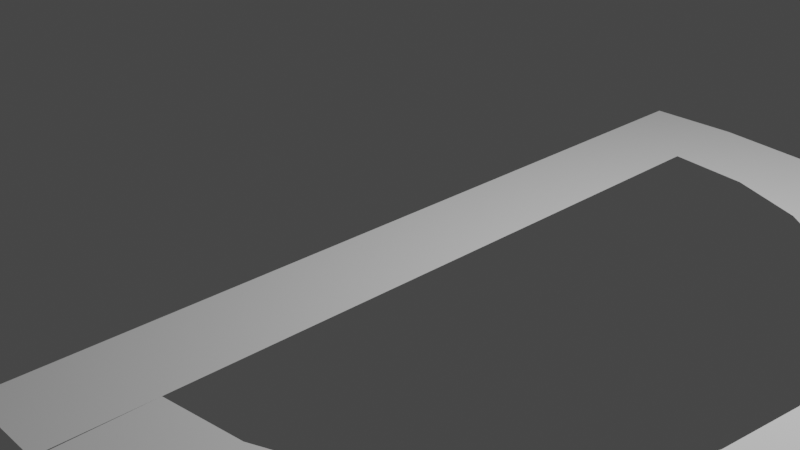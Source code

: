 # Source: dry.blend  (saved by Blender 2.93.21; exported with 4.5.12 LTS)
import bpy
from mathutils import Matrix  # noqa: F401  (used for matrix-valued properties, if any)

bpy.ops.wm.read_factory_settings(use_empty=True)
scene = bpy.context.scene
scene.name = 'Scene'

# ---- collections
col_collection = bpy.data.collections.new('Collection'); scene.collection.children.link(col_collection)

# ---- world
world_world = bpy.data.worlds.new('World'); scene.world = world_world
world_world.use_nodes = True; world_world.node_tree.nodes.clear()
_N = world_world.node_tree.nodes; _L = world_world.node_tree.links
n0 = _N.new('ShaderNodeOutputWorld'); n0.name = 'World Output'; n0.location = (300, 300)
n1 = _N.new('ShaderNodeBackground'); n1.name = 'Background'; n1.location = (10, 300)
n1.inputs[0].default_value = (0.05088, 0.05088, 0.05088, 1.0)
_L.new(n1.outputs[0], n0.inputs[0])
n0.is_active_output = True
world_world.color = (0.05088, 0.05088, 0.05088)
world_world.use_sun_shadow = False
world_world.sun_shadow_jitter_overblur = 0.0

# ---- cameras
cam_camera = bpy.data.cameras.new('Camera')
cam_camera.clip_end = 100.0
cam_camera.ortho_scale = 7.314

# ---- lights
light_light = bpy.data.lights.new('Light', 'POINT')
light_light.transmission_factor = 0.0
light_light.energy = 1000.0
light_light.shadow_soft_size = 0.1
light_light.shadow_maximum_resolution = 0.006
light_light.use_absolute_resolution = True

# ---- meshes
me_plane = bpy.data.meshes.new('Plane')
me_plane.from_pydata([(17.04, 0.513, 5.776e-05), (1.0, -1.0, 0.0), (1.0, 1.0, 0.0), (0.0, -1.0, 0.0), (1.0, 0.7602, 0.0), (0.0, 1.0, 0.0), (0.0, 0.7602, 0.0), (2.162, 0.9649, 0.0), (1.883, 0.7332, 0.0), (3.245, 0.8645, 0.0), (2.706, 0.6566, 0.0), (4.173, 0.7057, 0.0), (3.411, 0.5356, 0.0), (4.886, 0.4992, 0.0), (3.952, 0.3784, 0.0), (5.335, 0.259, 0.0), (4.292, 0.1956, 0.0), (5.49, 0.001161, 0.0), (4.408, -0.0004487, 0.0), (5.339, -0.2567, 0.0), (4.292, -0.1965, 0.0), (4.893, -0.4973, 0.0), (3.952, -0.3793, 0.0), (4.183, -0.7043, 0.0), (3.411, -0.5364, 0.0), (3.257, -0.8637, 0.0), (2.705, -0.6574, 0.0), (2.176, -0.9648, 0.0), (1.883, -0.734, 0.0), (1.014, -1.001, 0.0), (0.9995, -0.761, 0.0), (5.331, 0.2623, 0.0), (5.489, 0.004626, 0.0), (5.327, 0.2656, 0.0), (5.489, 0.008091, 0.0), (5.323, 0.269, 0.0), (5.489, 0.01156, 0.0), (5.319, 0.2723, 0.0), (5.489, 0.01502, 0.0), (5.314, 0.2756, 0.0), (5.489, 0.01848, 0.0), (5.31, 0.279, 0.0), (5.488, 0.02195, 0.0), (5.306, 0.2823, 0.0), (5.488, 0.02541, 0.0), (5.301, 0.2856, 0.0), (5.488, 0.02887, 0.0), (5.297, 0.2889, 0.0), (5.487, 0.03234, 0.0), (5.292, 0.2923, 0.0), (5.487, 0.0358, 0.0), (5.288, 0.2956, 0.0), (5.486, 0.03926, 0.0), (5.283, 0.2989, 0.0), (5.485, 0.04272, 0.0), (8.065, -0.9817, 5.776e-05), (8.065, 0.9809, 5.776e-05), (7.065, -0.9817, 5.776e-05), (8.065, 0.7402, 5.776e-05), (7.065, 0.9809, 5.776e-05), (7.065, 0.7402, 5.776e-05), (11.41, 0.9631, 5.776e-05), (11.13, 0.7307, 5.776e-05), (12.0, 0.9095, 5.776e-05), (11.45, 0.7015, 5.776e-05), (12.5, 0.8238, 5.776e-05), (11.73, 0.6546, 5.776e-05), (12.89, 0.7119, 5.776e-05), (11.94, 0.5933, 5.776e-05), (13.13, 0.5817, 5.776e-05), (12.08, 0.5218, 5.776e-05), (13.21, 0.442, 5.776e-05), (12.12, 0.445, 5.776e-05), (13.12, 0.3026, 5.776e-05), (12.07, 0.3683, 5.776e-05), (12.87, 0.1732, 5.776e-05), (11.94, 0.2969, 5.776e-05), (12.48, 0.06259, 5.776e-05), (11.72, 0.2359, 5.776e-05), (11.97, -0.02146, 5.776e-05), (11.44, 0.1894, 5.776e-05), (11.38, -0.07316, 5.776e-05), (11.12, 0.1607, 5.776e-05), (8.03, -0.08893, 5.776e-05), (8.057, 0.1517, 5.776e-05), (8.03, -0.08893, 5.776e-05), (8.057, 0.1517, 5.776e-05), (8.03, -0.08893, 5.776e-05), (8.057, 0.1517, 5.776e-05), (8.03, -0.08893, 5.776e-05), (8.057, 0.1517, 5.776e-05), (8.03, -0.08893, 5.776e-05), (8.057, 0.1517, 5.776e-05), (8.03, -0.08893, 5.776e-05), (8.057, 0.1517, 5.776e-05), (8.03, -0.08893, 5.776e-05), (8.057, 0.1517, 5.776e-05), (8.03, -0.08893, 5.776e-05), (8.057, 0.1517, 5.776e-05), (8.03, -0.08893, 5.776e-05), (8.057, 0.1517, 5.776e-05), (8.03, -0.08893, 5.776e-05), (8.057, 0.1517, 5.776e-05), (8.03, -0.08893, 5.776e-05), (8.057, 0.1517, 5.776e-05), (8.03, -0.08893, 5.776e-05), (8.057, 0.1517, 5.776e-05), (8.03, -0.08893, 5.776e-05), (8.057, 0.1517, 5.776e-05), (8.543, -0.09503, 5.776e-05), (8.71, 0.1428, 5.776e-05), (9.048, -0.1158, 5.776e-05), (9.353, 0.1151, 5.776e-05), (9.536, -0.151, 5.776e-05), (9.974, 0.06921, 5.776e-05), (10.0, -0.2, 5.776e-05), (10.56, 0.005785, 5.776e-05), (10.43, -0.2618, 5.776e-05), (11.11, -0.07406, 5.776e-05), (10.82, -0.3356, 5.776e-05), (11.61, -0.169, 5.776e-05), (11.17, -0.42, 5.776e-05), (12.04, -0.2774, 5.776e-05), (11.46, -0.5136, 5.776e-05), (12.41, -0.3974, 5.776e-05), (11.69, -0.6149, 5.776e-05), (12.7, -0.527, 5.776e-05), (11.87, -0.722, 5.776e-05), (12.92, -0.6639, 5.776e-05), (11.98, -0.8332, 5.776e-05), (13.06, -0.806, 5.776e-05), (12.02, -0.9467, 5.776e-05), (13.11, -0.9507, 5.776e-05), (17.04, 0.9563, 5.776e-05), (16.04, 0.513, 5.776e-05), (17.1, 0.4198, 5.776e-05), (16.13, 0.3626, 5.776e-05), (17.27, 0.3333, 5.776e-05), (16.4, 0.2227, 5.776e-05), (17.53, 0.2593, 5.776e-05), (16.82, 0.1029, 5.776e-05), (17.87, 0.2027, 5.776e-05), (17.37, 0.01111, 5.776e-05), (18.26, 0.1676, 5.776e-05), (18.0, -0.04633, 5.776e-05), (18.68, 0.1561, 5.776e-05), (19.1, 0.1692, 5.776e-05), (19.36, -0.04525, 5.776e-05), (19.5, 0.2059, 5.776e-05), (19.99, 0.01319, 5.776e-05), (19.83, 0.2637, 5.776e-05), (20.53, 0.1058, 5.776e-05), (20.09, 0.3387, 5.776e-05), (20.95, 0.2263, 5.776e-05), (20.25, 0.4258, 5.776e-05), (21.21, 0.3666, 5.776e-05), (20.3, 0.9611, 5.776e-05), (21.3, 0.959, 5.776e-05), (17.04, 0.7347, 5.776e-05), (16.04, 0.9563, 5.776e-05), (16.54, 0.513, 5.776e-05), (18.68, -0.04579, 5.776e-05), (18.0, -0.9837, 5.776e-05), (19.36, -0.9827, 5.776e-05), (18.68, -0.9832, 5.776e-05)], [], [(6, 4, 2, 5), (159, 134, 160, 0, 158, 133), (3, 1, 4, 6), (2, 4, 8, 7), (7, 8, 10, 9), (9, 10, 12, 11), (11, 12, 14, 13), (13, 14, 16, 15), (15, 16, 18, 17), (17, 18, 20, 19), (19, 20, 22, 21), (21, 22, 24, 23), (23, 24, 26, 25), (25, 26, 28, 27), (27, 28, 30, 29), (15, 17, 32, 31), (31, 32, 34, 33), (33, 34, 36, 35), (35, 36, 38, 37), (37, 38, 40, 39), (39, 40, 42, 41), (41, 42, 44, 43), (43, 44, 46, 45), (45, 46, 48, 47), (47, 48, 50, 49), (49, 50, 52, 51), (51, 52, 54, 53), (60, 58, 56, 59), (57, 55, 58, 60), (56, 58, 62, 61), (61, 62, 64, 63), (63, 64, 66, 65), (65, 66, 68, 67), (67, 68, 70, 69), (69, 70, 72, 71), (71, 72, 74, 73), (73, 74, 76, 75), (75, 76, 78, 77), (77, 78, 80, 79), (79, 80, 82, 81), (81, 82, 84, 83), (83, 84, 86, 85), (85, 86, 88, 87), (87, 88, 90, 89), (89, 90, 92, 91), (91, 92, 94, 93), (93, 94, 96, 95), (95, 96, 98, 97), (97, 98, 100, 99), (99, 100, 102, 101), (101, 102, 104, 103), (103, 104, 106, 105), (105, 106, 108, 107), (107, 108, 110, 109), (109, 110, 112, 111), (111, 112, 114, 113), (113, 114, 116, 115), (115, 116, 118, 117), (117, 118, 120, 119), (119, 120, 122, 121), (121, 122, 124, 123), (123, 124, 126, 125), (125, 126, 128, 127), (127, 128, 130, 129), (129, 130, 132, 131), (0, 160, 134, 136, 135), (135, 136, 138, 137), (137, 138, 140, 139), (139, 140, 142, 141), (141, 142, 144, 143), (146, 147, 149, 148), (148, 149, 151, 150), (150, 151, 153, 152), (152, 153, 155, 154), (154, 155, 157, 156), (145, 161, 147, 146), (143, 144, 161, 145), (161, 144, 162, 164), (147, 161, 164, 163)])
_uv = me_plane.uv_layers.new(name='UVMap')
_uv.uv.foreach_set('vector', [0.5, 0.5, 1.0, 0.5, 1.0, 1.0, 0.5, 1.0, 0.5, 1.0, 0.5, 0.0, 0.75, 0.0, 1.0, 0.0, 1.0, 0.5, 1.0, 1.0, 0.5, 0.0, 1.0, 0.0, 1.0, 0.5, 0.5, 0.5, 1.0, 1.0, 1.0, 0.5, 1.0, 0.5, 1.0, 1.0, 1.0, 1.0, 1.0, 0.5, 1.0, 0.5, 1.0, 1.0, 1.0, 1.0, 1.0, 0.5, 1.0, 0.5, 1.0, 1.0, 1.0, 1.0, 1.0, 0.5, 1.0, 0.5, 1.0, 1.0, 1.0, 1.0, 1.0, 0.5, 1.0, 0.5, 1.0, 1.0, 1.0, 1.0, 1.0, 0.5, 1.0, 0.5, 1.0, 1.0, 1.0, 1.0, 1.0, 0.5, 1.0, 0.5, 1.0, 1.0, 1.0, 1.0, 1.0, 0.5, 1.0, 0.5, 1.0, 1.0, 1.0, 1.0, 1.0, 0.5, 1.0, 0.5, 1.0, 1.0, 1.0, 1.0, 1.0, 0.5, 1.0, 0.5, 1.0, 1.0, 1.0, 1.0, 1.0, 0.5, 1.0, 0.5, 1.0, 1.0, 1.0, 1.0, 1.0, 0.5, 1.0, 0.5, 1.0, 1.0, 1.0, 1.0, 1.0, 1.0, 1.0, 1.0, 1.0, 1.0, 1.0, 1.0, 1.0, 1.0, 1.0, 1.0, 1.0, 1.0, 1.0, 1.0, 1.0, 1.0, 1.0, 1.0, 1.0, 1.0, 1.0, 1.0, 1.0, 1.0, 1.0, 1.0, 1.0, 1.0, 1.0, 1.0, 1.0, 1.0, 1.0, 1.0, 1.0, 1.0, 1.0, 1.0, 1.0, 1.0, 1.0, 1.0, 1.0, 1.0, 1.0, 1.0, 1.0, 1.0, 1.0, 1.0, 1.0, 1.0, 1.0, 1.0, 1.0, 1.0, 1.0, 1.0, 1.0, 1.0, 1.0, 1.0, 1.0, 1.0, 1.0, 1.0, 1.0, 1.0, 1.0, 1.0, 1.0, 1.0, 1.0, 1.0, 1.0, 1.0, 1.0, 1.0, 1.0, 1.0, 1.0, 1.0, 1.0, 1.0, 1.0, 1.0, 1.0, 1.0, 1.0, 1.0, 1.0, 1.0, 0.5, 0.5, 1.0, 0.5, 1.0, 1.0, 0.5, 1.0, 0.5, 0.0, 1.0, 0.0, 1.0, 0.5, 0.5, 0.5, 1.0, 1.0, 1.0, 0.5, 1.0, 0.5, 1.0, 1.0, 1.0, 1.0, 1.0, 0.5, 1.0, 0.5, 1.0, 1.0, 1.0, 1.0, 1.0, 0.5, 1.0, 0.5, 1.0, 1.0, 1.0, 1.0, 1.0, 0.5, 1.0, 0.5, 1.0, 1.0, 1.0, 1.0, 1.0, 0.5, 1.0, 0.5, 1.0, 1.0, 1.0, 1.0, 1.0, 0.5, 1.0, 0.5, 1.0, 1.0, 1.0, 1.0, 1.0, 0.5, 1.0, 0.5, 1.0, 1.0, 1.0, 1.0, 1.0, 0.5, 1.0, 0.5, 1.0, 1.0, 1.0, 1.0, 1.0, 0.5, 1.0, 0.5, 1.0, 1.0, 1.0, 1.0, 1.0, 0.5, 1.0, 0.5, 1.0, 1.0, 1.0, 1.0, 1.0, 0.5, 1.0, 0.5, 1.0, 1.0, 1.0, 1.0, 1.0, 0.5, 1.0, 0.5, 1.0, 1.0, 1.0, 1.0, 1.0, 0.5, 1.0, 0.5, 1.0, 1.0, 1.0, 1.0, 1.0, 0.5, 1.0, 0.5, 1.0, 1.0, 1.0, 1.0, 1.0, 0.5, 1.0, 0.5, 1.0, 1.0, 1.0, 1.0, 1.0, 0.5, 1.0, 0.5, 1.0, 1.0, 1.0, 1.0, 1.0, 0.5, 1.0, 0.5, 1.0, 1.0, 1.0, 1.0, 1.0, 0.5, 1.0, 0.5, 1.0, 1.0, 1.0, 1.0, 1.0, 0.5, 1.0, 0.5, 1.0, 1.0, 1.0, 1.0, 1.0, 0.5, 1.0, 0.5, 1.0, 1.0, 1.0, 1.0, 1.0, 0.5, 1.0, 0.5, 1.0, 1.0, 1.0, 1.0, 1.0, 0.5, 1.0, 0.5, 1.0, 1.0, 1.0, 1.0, 1.0, 0.5, 1.0, 0.5, 1.0, 1.0, 1.0, 1.0, 1.0, 0.5, 1.0, 0.5, 1.0, 1.0, 1.0, 1.0, 1.0, 0.5, 1.0, 0.5, 1.0, 1.0, 1.0, 1.0, 1.0, 0.5, 1.0, 0.5, 1.0, 1.0, 1.0, 1.0, 1.0, 0.5, 1.0, 0.5, 1.0, 1.0, 1.0, 1.0, 1.0, 0.5, 1.0, 0.5, 1.0, 1.0, 1.0, 1.0, 1.0, 0.5, 1.0, 0.5, 1.0, 1.0, 1.0, 1.0, 1.0, 0.5, 1.0, 0.5, 1.0, 1.0, 1.0, 1.0, 1.0, 0.5, 1.0, 0.5, 1.0, 1.0, 1.0, 1.0, 1.0, 0.5, 1.0, 0.5, 1.0, 1.0, 1.0, 1.0, 1.0, 0.5, 1.0, 0.5, 1.0, 1.0, 1.0, 1.0, 1.0, 0.5, 1.0, 0.5, 1.0, 1.0, 1.0, 1.0, 1.0, 0.5, 1.0, 0.5, 1.0, 1.0, 1.0, 1.0, 1.0, 0.5, 1.0, 0.5, 1.0, 1.0, 1.0, 0.0, 0.75, 0.0, 0.5, 0.0, 0.5, 0.0, 1.0, 0.0, 1.0, 0.0, 0.5, 0.0, 0.5, 0.0, 1.0, 0.0, 1.0, 0.0, 0.5, 0.0, 0.5, 0.0, 1.0, 0.0, 1.0, 0.0, 0.5, 0.0, 0.5, 0.0, 1.0, 0.0, 1.0, 0.0, 0.5, 0.0, 0.5, 0.0, 1.0, 0.0, 1.0, 0.0, 0.5, 0.0, 0.5, 0.0, 1.0, 0.0, 1.0, 0.0, 0.5, 0.0, 0.5, 0.0, 1.0, 0.0, 1.0, 0.0, 0.5, 0.0, 0.5, 0.0, 1.0, 0.0, 1.0, 0.0, 0.5, 0.0, 0.5, 0.0, 1.0, 0.0, 1.0, 0.0, 0.5, 0.0, 0.5, 0.0, 1.0, 0.0, 1.0, 0.0, 0.5446, 0.0, 0.5, 0.0, 1.0, 0.0, 1.0, 0.0, 0.5, 0.0, 0.5446, 0.0, 1.0, 0.0, 0.5446, 0.0, 0.5, 0.0, 0.5, 0.0, 0.5446, 0.0, 0.5, 0.0, 0.5446, 0.0, 0.5446, 0.0, 0.5, 0.0])
me_plane.use_remesh_fix_poles = True
me_plane.use_remesh_preserve_attributes = False
me_plane.update()

# ---- objects
ob_light = bpy.data.objects.new('Light', light_light)
ob_camera = bpy.data.objects.new('Camera', cam_camera)
ob_plane = bpy.data.objects.new('Plane', me_plane)

# ---- transforms, parenting, visibility, modifiers, constraints
ob_light.location = (4.076, 1.005, 5.904)
ob_light.rotation_euler = (0.6503, 0.05522, 1.866)
ob_light.lock_rotations_4d = False
ob_light.empty_display_type = 'ARROWS'
ob_light.color = (0.0, 0.0, 0.0, 0.0)
ob_light.lineart.crease_threshold = 0.0
ob_camera.location = (7.359, -6.926, 4.958)
ob_camera.rotation_euler = (1.109, 0.0, 0.8149)
ob_camera.lock_rotations_4d = False
ob_camera.empty_display_type = 'ARROWS'
ob_camera.color = (0.0, 0.0, 0.0, 0.0)
ob_camera.display_type = 'WIRE'
ob_camera.lineart.crease_threshold = 0.0
ob_plane.location = (0.0, 0.0, 0.0)
ob_plane.scale = (1.0, 4.511, 1.0)

# ---- collection membership
col_collection.objects.link(ob_light)
col_collection.objects.link(ob_camera)
col_collection.objects.link(ob_plane)

# ---- scene / render settings (as saved in the file)
scene.camera = ob_camera
scene.frame_start = 1; scene.frame_end = 250; scene.frame_set(1)
scene.render.engine = 'BLENDER_EEVEE_NEXT'
scene.cycles.use_denoising = False
scene.cycles.samples = 128
scene.cycles.sampling_pattern = 'TABULATED_SOBOL'
scene.cycles.use_adaptive_sampling = False
scene.cycles.use_light_tree = False
scene.view_settings.view_transform = 'Filmic'
bpy.context.view_layer.update()
